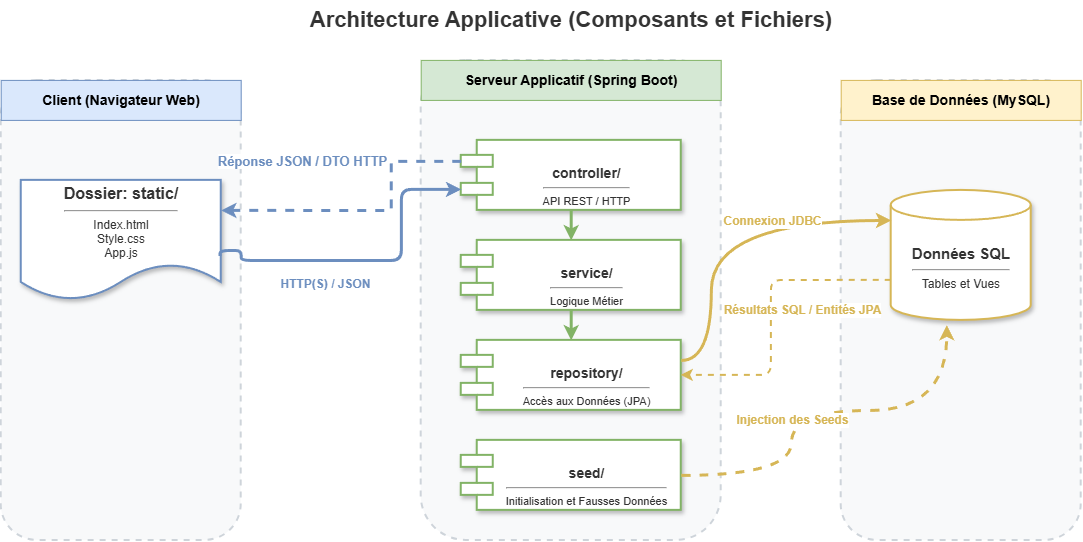

The diagram above was exported from draw.io. Its source (the exported page's mxGraphModel, read from the mxfile embedded in the PNG):
<mxGraphModel dx="1548" dy="1673" grid="1" gridSize="10" guides="1" tooltips="1" connect="1" arrows="1" fold="1" page="1" pageScale="1" pageWidth="1169" pageHeight="827" math="0" shadow="0">
  <root>
    <mxCell id="0" />
    <mxCell id="1" parent="0" />
    <mxCell id="aU8KVH49kWpcL6MTDHVo-37" parent="1" style="text;html=1;strokeColor=none;fillColor=none;align=center;verticalAlign=middle;whiteSpace=wrap;rounded=0;fontSize=22;fontStyle=1;fontColor=#333333;" value="Architecture Applicative (Composants et Fichiers)" vertex="1">
      <mxGeometry height="40" width="600" x="310" y="-780" as="geometry" />
    </mxCell>
    <mxCell id="aU8KVH49kWpcL6MTDHVo-38" parent="1" style="rounded=1;whiteSpace=wrap;html=1;fillColor=#f8f9fa;strokeColor=#ced4da;dashed=1;strokeWidth=2;align=center;verticalAlign=top;fontSize=14;fontStyle=1;" value="" vertex="1">
      <mxGeometry height="460" width="240" x="40" y="-700" as="geometry" />
    </mxCell>
    <mxCell id="aU8KVH49kWpcL6MTDHVo-39" parent="1" style="text;html=1;strokeColor=none;fillColor=#dae8fc;align=center;verticalAlign=middle;whiteSpace=wrap;rounded=0;fontStyle=1;fontSize=14;strokeColor=#6c8ebf;" value="Client (Navigateur Web)" vertex="1">
      <mxGeometry height="40" width="240" x="40" y="-700" as="geometry" />
    </mxCell>
    <mxCell id="aU8KVH49kWpcL6MTDHVo-40" parent="1" style="shape=document;whiteSpace=wrap;html=1;boundedLbl=1;fillColor=#ffffff;strokeColor=#6c8ebf;strokeWidth=2;align=center;verticalAlign=middle;fontColor=#333333;shadow=1;" value="&lt;b style=&quot;font-size:16px;&quot;&gt;Dossier: static/&lt;/b&gt;&lt;hr&gt;Index.html&lt;br&gt;Style.css&lt;br&gt;App.js" vertex="1">
      <mxGeometry height="120" width="200" x="60" y="-600" as="geometry" />
    </mxCell>
    <mxCell id="aU8KVH49kWpcL6MTDHVo-41" parent="1" style="rounded=1;whiteSpace=wrap;html=1;fillColor=#f8f9fa;strokeColor=#ced4da;dashed=1;strokeWidth=2;align=center;verticalAlign=top;fontSize=14;fontStyle=1;" value="" vertex="1">
      <mxGeometry height="480" width="300" x="460" y="-720" as="geometry" />
    </mxCell>
    <mxCell id="aU8KVH49kWpcL6MTDHVo-42" parent="1" style="text;html=1;strokeColor=none;fillColor=#d5e8d4;align=center;verticalAlign=middle;whiteSpace=wrap;rounded=0;fontStyle=1;fontSize=14;strokeColor=#82b366;" value="Serveur Applicatif (Spring Boot)" vertex="1">
      <mxGeometry height="40" width="300" x="460" y="-720" as="geometry" />
    </mxCell>
    <mxCell id="aU8KVH49kWpcL6MTDHVo-43" parent="1" style="shape=component;align=center;verticalAlign=middle;html=1;boundedLbl=1;fillColor=#ffffff;strokeColor=#82b366;strokeWidth=2;fontColor=#333333;shadow=1;spacingLeft=30;" value="&lt;b style=&quot;font-size:14px;&quot;&gt;controller/&lt;/b&gt;&lt;hr style=&quot;margin:5px 0;&quot;&gt;&lt;span style=&quot;font-size:11px;&quot;&gt;API REST / HTTP&lt;/span&gt;" vertex="1">
      <mxGeometry height="70" width="220" x="500" y="-640" as="geometry" />
    </mxCell>
    <mxCell id="aU8KVH49kWpcL6MTDHVo-44" parent="1" style="shape=component;align=center;verticalAlign=middle;html=1;boundedLbl=1;fillColor=#ffffff;strokeColor=#82b366;strokeWidth=2;fontColor=#333333;shadow=1;spacingLeft=30;" value="&lt;b style=&quot;font-size:14px;&quot;&gt;service/&lt;/b&gt;&lt;hr style=&quot;margin:5px 0;&quot;&gt;&lt;span style=&quot;font-size:11px;&quot;&gt;Logique Métier&lt;/span&gt;" vertex="1">
      <mxGeometry height="70" width="220" x="500" y="-540" as="geometry" />
    </mxCell>
    <mxCell id="aU8KVH49kWpcL6MTDHVo-45" parent="1" style="shape=component;align=center;verticalAlign=middle;html=1;boundedLbl=1;fillColor=#ffffff;strokeColor=#82b366;strokeWidth=2;fontColor=#333333;shadow=1;spacingLeft=30;" value="&lt;b style=&quot;font-size:14px;&quot;&gt;repository/&lt;/b&gt;&lt;hr style=&quot;margin:5px 0;&quot;&gt;&lt;span style=&quot;font-size:11px;&quot;&gt;Accès aux Données (JPA)&lt;/span&gt;" vertex="1">
      <mxGeometry height="70" width="220" x="500" y="-440" as="geometry" />
    </mxCell>
    <mxCell id="aU8KVH49kWpcL6MTDHVo-46" parent="1" style="shape=component;align=center;verticalAlign=middle;html=1;boundedLbl=1;fillColor=#ffffff;strokeColor=#82b366;strokeWidth=2;fontColor=#333333;shadow=1;spacingLeft=30;" value="&lt;b style=&quot;font-size:14px;&quot;&gt;seed/&lt;/b&gt;&lt;hr style=&quot;margin:5px 0;&quot;&gt;&lt;span style=&quot;font-size:11px;&quot;&gt;Initialisation et Fausses Données&lt;/span&gt;" vertex="1">
      <mxGeometry height="70" width="220" x="500" y="-340" as="geometry" />
    </mxCell>
    <mxCell id="aU8KVH49kWpcL6MTDHVo-47" parent="1" style="rounded=1;whiteSpace=wrap;html=1;fillColor=#f8f9fa;strokeColor=#ced4da;dashed=1;strokeWidth=2;align=center;verticalAlign=top;fontSize=14;fontStyle=1;" value="" vertex="1">
      <mxGeometry height="460" width="240" x="880" y="-700" as="geometry" />
    </mxCell>
    <mxCell id="aU8KVH49kWpcL6MTDHVo-48" parent="1" style="text;html=1;strokeColor=none;fillColor=#fff2cc;align=center;verticalAlign=middle;whiteSpace=wrap;rounded=0;fontStyle=1;fontSize=14;strokeColor=#d6b656;" value="Base de Données (MySQL)" vertex="1">
      <mxGeometry height="40" width="240" x="880" y="-700" as="geometry" />
    </mxCell>
    <mxCell id="aU8KVH49kWpcL6MTDHVo-49" parent="1" style="shape=cylinder3;whiteSpace=wrap;html=1;boundedLbl=1;backgroundOutline=1;size=15;fillColor=#ffffff;strokeColor=#d6b656;strokeWidth=2;align=center;verticalAlign=middle;shadow=1;fontColor=#333333;" value="&lt;b style=&quot;font-size:15px;&quot;&gt;Données SQL&lt;/b&gt;&lt;hr&gt;Tables et Vues" vertex="1">
      <mxGeometry height="130" width="140" x="930" y="-590" as="geometry" />
    </mxCell>
    <mxCell id="aU8KVH49kWpcL6MTDHVo-50" edge="1" parent="1" source="aU8KVH49kWpcL6MTDHVo-40" style="edgeStyle=orthogonalEdgeStyle;rounded=1;html=1;strokeColor=#6c8ebf;strokeWidth=3;endArrow=classic;entryX=0;entryY=0.7;entryDx=0;entryDy=0;exitX=0.994;exitY=0.63;exitDx=0;exitDy=0;exitPerimeter=0;" target="aU8KVH49kWpcL6MTDHVo-43">
      <mxGeometry relative="1" as="geometry">
        <Array as="points">
          <mxPoint x="258.82" y="-530" />
          <mxPoint x="280" y="-530" />
          <mxPoint x="280" y="-520" />
          <mxPoint x="440.12" y="-520" />
          <mxPoint x="440.12" y="-590.94" />
        </Array>
        <mxPoint x="260" y="-547.639090909091" as="sourcePoint" />
        <mxPoint x="515.6199999999999" y="-610.0000000000002" as="targetPoint" />
      </mxGeometry>
    </mxCell>
    <mxCell id="aU8KVH49kWpcL6MTDHVo-51" connectable="0" parent="aU8KVH49kWpcL6MTDHVo-50" style="edgeLabel;html=1;align=center;verticalAlign=middle;resizable=0;points=[];fontSize=12;fontColor=#6c8ebf;labelBackgroundColor=#ffffff;" value="&lt;b&gt;HTTP(S) / JSON&lt;/b&gt;" vertex="1">
      <mxGeometry relative="1" x="-0.2" as="geometry">
        <mxPoint x="-10" y="23" as="offset" />
      </mxGeometry>
    </mxCell>
    <mxCell id="aU8KVH49kWpcL6MTDHVo-52" edge="1" parent="1" source="aU8KVH49kWpcL6MTDHVo-43" style="edgeStyle=orthogonalEdgeStyle;rounded=1;html=1;strokeColor=#82b366;strokeWidth=3;endArrow=classic;" target="aU8KVH49kWpcL6MTDHVo-44">
      <mxGeometry relative="1" as="geometry" />
    </mxCell>
    <mxCell id="aU8KVH49kWpcL6MTDHVo-53" edge="1" parent="1" source="aU8KVH49kWpcL6MTDHVo-44" style="edgeStyle=orthogonalEdgeStyle;rounded=1;html=1;strokeColor=#82b366;strokeWidth=3;endArrow=classic;" target="aU8KVH49kWpcL6MTDHVo-45">
      <mxGeometry relative="1" as="geometry" />
    </mxCell>
    <mxCell id="aU8KVH49kWpcL6MTDHVo-54" edge="1" parent="1" source="aU8KVH49kWpcL6MTDHVo-45" style="edgeStyle=orthogonalEdgeStyle;rounded=1;html=1;strokeColor=#d6b656;strokeWidth=3;endArrow=classic;curved=1;" target="aU8KVH49kWpcL6MTDHVo-49">
      <mxGeometry relative="1" as="geometry">
        <Array as="points">
          <mxPoint x="750.09" y="-419.91" />
          <mxPoint x="750.09" y="-559.91" />
        </Array>
      </mxGeometry>
    </mxCell>
    <mxCell id="aU8KVH49kWpcL6MTDHVo-55" connectable="0" parent="aU8KVH49kWpcL6MTDHVo-54" style="edgeLabel;html=1;align=center;verticalAlign=middle;resizable=0;points=[];fontSize=12;fontColor=#d6b656;labelBackgroundColor=#ffffff;" value="&lt;b&gt;Connexion JDBC&lt;/b&gt;" vertex="1">
      <mxGeometry relative="1" x="-0.2" as="geometry">
        <mxPoint x="60" y="-30" as="offset" />
      </mxGeometry>
    </mxCell>
    <mxCell id="aU8KVH49kWpcL6MTDHVo-56" edge="1" parent="1" source="aU8KVH49kWpcL6MTDHVo-46" style="edgeStyle=orthogonalEdgeStyle;rounded=1;html=1;strokeColor=#d6b656;strokeWidth=3;endArrow=classic;curved=1;dashed=1;entryX=0.397;entryY=1.036;entryDx=0;entryDy=0;entryPerimeter=0;" target="aU8KVH49kWpcL6MTDHVo-49">
      <mxGeometry relative="1" as="geometry">
        <Array as="points">
          <mxPoint x="830.09" y="-305" />
          <mxPoint x="830.09" y="-369.91" />
          <mxPoint x="985.55" y="-369.91" />
        </Array>
      </mxGeometry>
    </mxCell>
    <mxCell id="aU8KVH49kWpcL6MTDHVo-57" connectable="0" parent="aU8KVH49kWpcL6MTDHVo-56" style="edgeLabel;html=1;align=center;verticalAlign=middle;resizable=0;points=[];fontSize=12;fontColor=#d6b656;labelBackgroundColor=#ffffff;" value="&lt;b&gt;Injection des Seeds&lt;/b&gt;" vertex="1">
      <mxGeometry relative="1" x="-0.2" as="geometry">
        <mxPoint as="offset" />
      </mxGeometry>
    </mxCell>
    <mxCell id="tx59oKrlfpORCXT_QAzx-28" edge="1" parent="1" source="aU8KVH49kWpcL6MTDHVo-40" style="rounded=0;orthogonalLoop=1;jettySize=auto;html=1;fontFamily=Helvetica;fontSize=12;fontColor=default;dashed=1;fillColor=#dae8fc;strokeColor=#6c8ebf;exitX=1;exitY=0.25;exitDx=0;exitDy=0;strokeWidth=3;startArrow=classic;startFill=1;edgeStyle=orthogonalEdgeStyle;entryX=0;entryY=0.3;entryDx=0;entryDy=0;endArrow=none;endFill=0;" target="aU8KVH49kWpcL6MTDHVo-43">
      <mxGeometry relative="1" as="geometry">
        <Array as="points">
          <mxPoint x="430" y="-570" />
          <mxPoint x="430" y="-618.94" />
        </Array>
        <mxPoint x="400" y="-630" as="targetPoint" />
      </mxGeometry>
    </mxCell>
    <mxCell id="NXnVmOAS_MT33vvrkvCQ-1" connectable="0" parent="tx59oKrlfpORCXT_QAzx-28" style="edgeLabel;html=1;align=center;verticalAlign=middle;resizable=0;points=[];fontFamily=Helvetica;fontSize=12;fontColor=default;" value="&lt;span style=&quot;color: rgba(0, 0, 0, 0); font-family: monospace; font-size: 0px; text-align: start; background-color: rgb(236, 236, 236);&quot;&gt;%3CmxGraphModel%3E%3Croot%3E%3CmxCell%20id%3D%220%22%2F%3E%3CmxCell%20id%3D%221%22%20parent%3D%220%22%2F%3E%3CmxCell%20id%3D%222%22%20connectable%3D%220%22%20parent%3D%221%22%20style%3D%22edgeLabel%3Bhtml%3D1%3Balign%3Dcenter%3BverticalAlign%3Dmiddle%3Bresizable%3D0%3Bpoints%3D%5B%5D%3BfontSize%3D12%3BfontColor%3D%236c8ebf%3BlabelBackgroundColor%3D%23ffffff%3B%22%20value%3D%22%26lt%3Bb%26gt%3BR%C3%A9ponse%20JSON%20%2F%20DTO%20HTTP%26lt%3B%2Fb%26gt%3B%22%20vertex%3D%221%22%3E%3CmxGeometry%20x%3D%22700.090909090909%22%20y%3D%22189.72726123724647%22%20as%3D%22geometry%22%2F%3E%3C%2FmxCell%3E%3C%2Froot%3E%3C%2FmxGraphModel%3E&lt;/span&gt;" vertex="1">
      <mxGeometry relative="1" x="0.1151" y="-2" as="geometry">
        <mxPoint as="offset" />
      </mxGeometry>
    </mxCell>
    <mxCell id="NXnVmOAS_MT33vvrkvCQ-2" connectable="0" parent="tx59oKrlfpORCXT_QAzx-28" style="edgeLabel;html=1;align=center;verticalAlign=middle;resizable=0;points=[];fontFamily=Helvetica;fontSize=12;fontColor=default;" value="&lt;b style=&quot;color: rgb(108, 142, 191);&quot;&gt;&lt;font style=&quot;font-size: 13px;&quot;&gt;Réponse JSON / DTO HTTP&lt;/font&gt;&lt;/b&gt;" vertex="1">
      <mxGeometry relative="1" x="0.0357" y="3" as="geometry">
        <mxPoint x="-69" y="-47" as="offset" />
      </mxGeometry>
    </mxCell>
    <mxCell id="NXnVmOAS_MT33vvrkvCQ-3" edge="1" parent="1" source="aU8KVH49kWpcL6MTDHVo-49" style="edgeStyle=orthogonalEdgeStyle;rounded=1;html=1;strokeColor=#d6b656;strokeWidth=2;endArrow=classic;dashed=1;entryX=1;entryY=0.5;entryDx=0;entryDy=0;exitX=0;exitY=0;exitDx=0;exitDy=90;exitPerimeter=0;" target="aU8KVH49kWpcL6MTDHVo-45">
      <mxGeometry relative="1" as="geometry">
        <Array as="points">
          <mxPoint x="810.09" y="-499.91" />
          <mxPoint x="810.09" y="-405" />
        </Array>
        <mxPoint x="1100" y="-220" as="sourcePoint" />
        <mxPoint x="890" y="-115" as="targetPoint" />
      </mxGeometry>
    </mxCell>
    <mxCell id="NXnVmOAS_MT33vvrkvCQ-4" connectable="0" parent="NXnVmOAS_MT33vvrkvCQ-3" style="edgeLabel;html=1;align=center;verticalAlign=middle;resizable=0;points=[];fontSize=12;fontColor=#d6b656;labelBackgroundColor=#ffffff;" value="&lt;b&gt;Résultats SQL / Entités JPA&lt;/b&gt;" vertex="1">
      <mxGeometry relative="1" as="geometry">
        <mxPoint x="30" y="-3" as="offset" />
      </mxGeometry>
    </mxCell>
  </root>
</mxGraphModel>